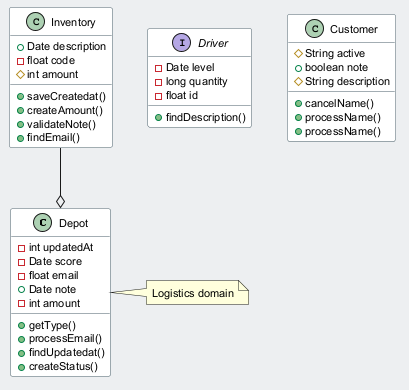

The diagram above was rendered by PlantUML. Its source (embedded in the PNG):
@startuml
skinparam backgroundColor #ECEFF1
skinparam classBackgroundColor #FFFFFF
skinparam classBorderColor #455A64
skinparam defaultFontSize 11
class Depot {
  -int updatedAt
  -Date score
  -float email
  +Date note
  -int amount
  +getType()
  +processEmail()
  +findUpdatedat()
  +createStatus()
}
interface Driver {
  -Date level
  -long quantity
  -float id
  +findDescription()
}
class Inventory {
  +Date description
  -float code
  #int amount
  +saveCreatedat()
  +createAmount()
  +validateNote()
  +findEmail()
}
class Customer {
  #String active
  +boolean note
  #String description
  +cancelName()
  +processName()
  +processName()
}
Inventory --o Depot
note right of Depot : Logistics domain
@enduml